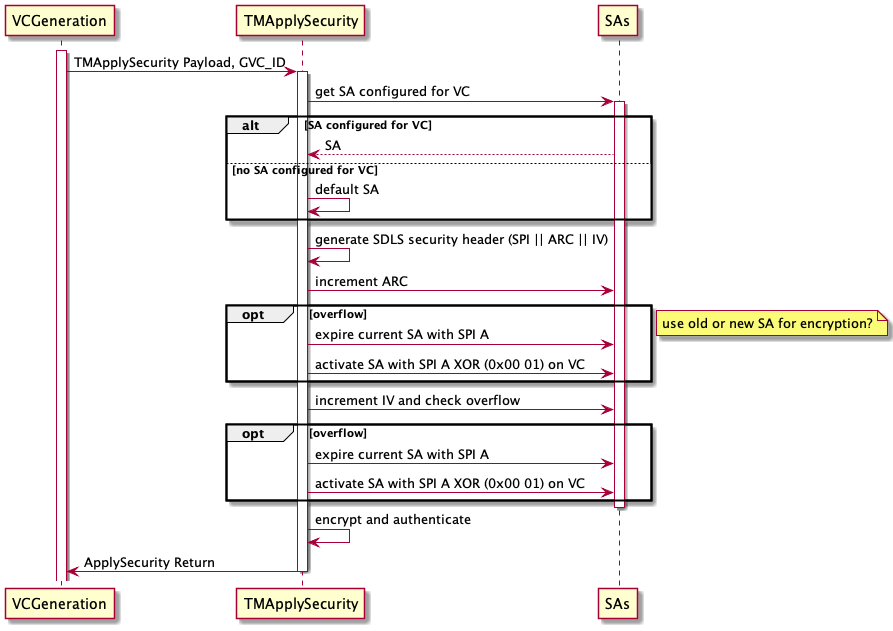

The diagram above was rendered by PlantUML. Its source (embedded in the PNG):
@startuml

participant VCGeneration
activate VCGeneration

VCGeneration -> TMApplySecurity: TMApplySecurity Payload, GVC_ID
activate TMApplySecurity

TMApplySecurity -> SAs: get SA configured for VC
activate SAs

alt SA configured for VC

   SAs --> TMApplySecurity: SA

else no SA configured for VC

   TMApplySecurity -> TMApplySecurity: default SA

end

TMApplySecurity -> TMApplySecurity: generate SDLS security header (SPI || ARC || IV)

TMApplySecurity -> SAs: increment ARC

opt overflow
   TMApplySecurity -> SAs: expire current SA with SPI A
   TMApplySecurity -> SAs: activate SA with SPI A XOR (0x00 01) on VC
end
note right: use old or new SA for encryption?
TMApplySecurity -> SAs: increment IV and check overflow
opt overflow
   TMApplySecurity -> SAs: expire current SA with SPI A
   TMApplySecurity -> SAs: activate SA with SPI A XOR (0x00 01) on VC
end
deactivate SAs

TMApplySecurity -> TMApplySecurity: encrypt and authenticate

TMApplySecurity -> VCGeneration: ApplySecurity Return
deactivate TMApplySecurity
@enduml